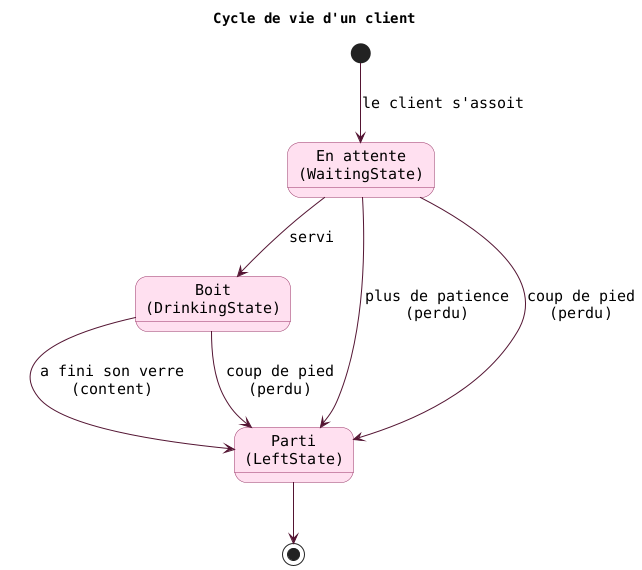

The diagram above was rendered by PlantUML. Its source (embedded in the PNG):
@startuml
title Cycle de vie d'un client
skinparam shadowing false
skinparam defaultFontName Monospaced
skinparam defaultFontSize 15
skinparam state {
  BackgroundColor #FFE0F0
  BorderColor #993366
  ArrowColor #531432
}

state "En attente\n(WaitingState)" as Attend
state "Boit\n(DrinkingState)" as Boit
state "Parti\n(LeftState)" as Parti

[*] --> Attend : le client s'assoit
Attend --> Boit : servi
Boit --> Parti : a fini son verre\n(content)
Attend --> Parti : plus de patience\n(perdu)
Attend --> Parti : coup de pied\n(perdu)
Boit --> Parti : coup de pied\n(perdu)
Parti --> [*]
@enduml